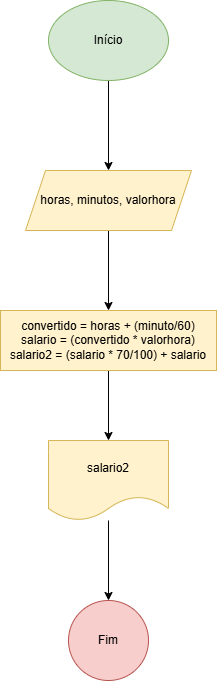

The diagram above was exported from draw.io. Its source (the exported page's mxGraphModel, read from the mxfile embedded in the PNG):
<mxGraphModel dx="880" dy="460" grid="1" gridSize="10" guides="1" tooltips="1" connect="1" arrows="1" fold="1" page="1" pageScale="1" pageWidth="827" pageHeight="1169" math="0" shadow="0">
  <root>
    <mxCell id="0" />
    <mxCell id="1" parent="0" />
    <mxCell id="Wj8Rv4XpUNYqtHEjG5cX-3" value="" style="edgeStyle=orthogonalEdgeStyle;rounded=0;orthogonalLoop=1;jettySize=auto;html=1;" edge="1" parent="1" source="Wj8Rv4XpUNYqtHEjG5cX-1" target="Wj8Rv4XpUNYqtHEjG5cX-2">
      <mxGeometry relative="1" as="geometry" />
    </mxCell>
    <mxCell id="Wj8Rv4XpUNYqtHEjG5cX-1" value="Início" style="ellipse;whiteSpace=wrap;html=1;fillColor=#d5e8d4;strokeColor=#82b366;" vertex="1" parent="1">
      <mxGeometry x="354" width="120" height="80" as="geometry" />
    </mxCell>
    <mxCell id="Wj8Rv4XpUNYqtHEjG5cX-5" value="" style="edgeStyle=orthogonalEdgeStyle;rounded=0;orthogonalLoop=1;jettySize=auto;html=1;" edge="1" parent="1" source="Wj8Rv4XpUNYqtHEjG5cX-2" target="Wj8Rv4XpUNYqtHEjG5cX-4">
      <mxGeometry relative="1" as="geometry" />
    </mxCell>
    <mxCell id="Wj8Rv4XpUNYqtHEjG5cX-2" value="horas, minutos, valorhora" style="shape=parallelogram;perimeter=parallelogramPerimeter;whiteSpace=wrap;html=1;fixedSize=1;fillColor=#fff2cc;strokeColor=#d6b656;" vertex="1" parent="1">
      <mxGeometry x="331" y="170" width="166" height="60" as="geometry" />
    </mxCell>
    <mxCell id="Wj8Rv4XpUNYqtHEjG5cX-7" value="" style="edgeStyle=orthogonalEdgeStyle;rounded=0;orthogonalLoop=1;jettySize=auto;html=1;" edge="1" parent="1" source="Wj8Rv4XpUNYqtHEjG5cX-4" target="Wj8Rv4XpUNYqtHEjG5cX-6">
      <mxGeometry relative="1" as="geometry" />
    </mxCell>
    <mxCell id="Wj8Rv4XpUNYqtHEjG5cX-4" value="convertido = horas + (minuto/60)&lt;div&gt;salario = (convertido * valorhora)&lt;/div&gt;&lt;div&gt;salario2 = (salario * 70/100) + salario&lt;/div&gt;" style="whiteSpace=wrap;html=1;fillColor=#fff2cc;strokeColor=#d6b656;" vertex="1" parent="1">
      <mxGeometry x="306" y="310" width="216" height="60" as="geometry" />
    </mxCell>
    <mxCell id="Wj8Rv4XpUNYqtHEjG5cX-9" value="" style="edgeStyle=orthogonalEdgeStyle;rounded=0;orthogonalLoop=1;jettySize=auto;html=1;" edge="1" parent="1" source="Wj8Rv4XpUNYqtHEjG5cX-6" target="Wj8Rv4XpUNYqtHEjG5cX-8">
      <mxGeometry relative="1" as="geometry" />
    </mxCell>
    <mxCell id="Wj8Rv4XpUNYqtHEjG5cX-6" value="salario2" style="shape=document;whiteSpace=wrap;html=1;boundedLbl=1;fillColor=#fff2cc;strokeColor=#d6b656;" vertex="1" parent="1">
      <mxGeometry x="354" y="440" width="120" height="80" as="geometry" />
    </mxCell>
    <mxCell id="Wj8Rv4XpUNYqtHEjG5cX-8" value="Fim" style="ellipse;whiteSpace=wrap;html=1;fillColor=#f8cecc;strokeColor=#b85450;" vertex="1" parent="1">
      <mxGeometry x="374" y="600" width="80" height="80" as="geometry" />
    </mxCell>
  </root>
</mxGraphModel>